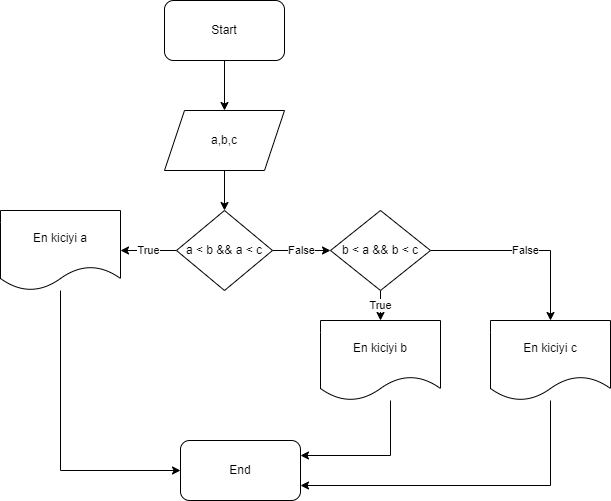

The diagram above was exported from draw.io. Its source (the exported page's mxGraphModel, read from the mxfile embedded in the PNG):
<mxGraphModel dx="1050" dy="515" grid="1" gridSize="10" guides="1" tooltips="1" connect="1" arrows="1" fold="1" page="1" pageScale="1" pageWidth="827" pageHeight="1169" math="0" shadow="0">
  <root>
    <mxCell id="0" />
    <mxCell id="1" parent="0" />
    <mxCell id="7IwUeOukQILRcbYLrNDr-4" style="edgeStyle=orthogonalEdgeStyle;rounded=0;orthogonalLoop=1;jettySize=auto;html=1;" edge="1" parent="1" source="7IwUeOukQILRcbYLrNDr-1" target="7IwUeOukQILRcbYLrNDr-2">
      <mxGeometry relative="1" as="geometry" />
    </mxCell>
    <mxCell id="7IwUeOukQILRcbYLrNDr-1" value="Start" style="rounded=1;whiteSpace=wrap;html=1;" vertex="1" parent="1">
      <mxGeometry x="354" y="60" width="120" height="60" as="geometry" />
    </mxCell>
    <mxCell id="7IwUeOukQILRcbYLrNDr-10" style="edgeStyle=orthogonalEdgeStyle;rounded=0;orthogonalLoop=1;jettySize=auto;html=1;entryX=0.5;entryY=0;entryDx=0;entryDy=0;" edge="1" parent="1" source="7IwUeOukQILRcbYLrNDr-2" target="7IwUeOukQILRcbYLrNDr-5">
      <mxGeometry relative="1" as="geometry" />
    </mxCell>
    <mxCell id="7IwUeOukQILRcbYLrNDr-2" value="a,b,c" style="shape=parallelogram;perimeter=parallelogramPerimeter;whiteSpace=wrap;html=1;fixedSize=1;" vertex="1" parent="1">
      <mxGeometry x="354" y="170" width="120" height="60" as="geometry" />
    </mxCell>
    <mxCell id="7IwUeOukQILRcbYLrNDr-8" value="True" style="edgeStyle=orthogonalEdgeStyle;rounded=0;orthogonalLoop=1;jettySize=auto;html=1;" edge="1" parent="1" source="7IwUeOukQILRcbYLrNDr-5" target="7IwUeOukQILRcbYLrNDr-7">
      <mxGeometry relative="1" as="geometry">
        <Array as="points">
          <mxPoint x="340" y="310" />
          <mxPoint x="340" y="310" />
        </Array>
      </mxGeometry>
    </mxCell>
    <mxCell id="7IwUeOukQILRcbYLrNDr-11" value="False" style="edgeStyle=orthogonalEdgeStyle;rounded=0;orthogonalLoop=1;jettySize=auto;html=1;entryX=0;entryY=0.5;entryDx=0;entryDy=0;" edge="1" parent="1" source="7IwUeOukQILRcbYLrNDr-5" target="7IwUeOukQILRcbYLrNDr-9">
      <mxGeometry relative="1" as="geometry" />
    </mxCell>
    <mxCell id="7IwUeOukQILRcbYLrNDr-5" value="a &amp;lt; b &amp;amp;&amp;amp; a &amp;lt; c" style="rhombus;whiteSpace=wrap;html=1;" vertex="1" parent="1">
      <mxGeometry x="366" y="270" width="96" height="80" as="geometry" />
    </mxCell>
    <mxCell id="7IwUeOukQILRcbYLrNDr-18" style="edgeStyle=orthogonalEdgeStyle;rounded=0;orthogonalLoop=1;jettySize=auto;html=1;entryX=0;entryY=0.5;entryDx=0;entryDy=0;" edge="1" parent="1" source="7IwUeOukQILRcbYLrNDr-7" target="7IwUeOukQILRcbYLrNDr-17">
      <mxGeometry relative="1" as="geometry">
        <Array as="points">
          <mxPoint x="250" y="530" />
        </Array>
      </mxGeometry>
    </mxCell>
    <mxCell id="7IwUeOukQILRcbYLrNDr-7" value="En kiciyi a" style="shape=document;whiteSpace=wrap;html=1;boundedLbl=1;" vertex="1" parent="1">
      <mxGeometry x="190" y="270" width="120" height="80" as="geometry" />
    </mxCell>
    <mxCell id="7IwUeOukQILRcbYLrNDr-14" value="True" style="edgeStyle=orthogonalEdgeStyle;rounded=0;orthogonalLoop=1;jettySize=auto;html=1;entryX=0.5;entryY=0;entryDx=0;entryDy=0;" edge="1" parent="1" source="7IwUeOukQILRcbYLrNDr-9" target="7IwUeOukQILRcbYLrNDr-13">
      <mxGeometry relative="1" as="geometry" />
    </mxCell>
    <mxCell id="7IwUeOukQILRcbYLrNDr-16" value="False" style="edgeStyle=orthogonalEdgeStyle;rounded=0;orthogonalLoop=1;jettySize=auto;html=1;entryX=0.5;entryY=0;entryDx=0;entryDy=0;" edge="1" parent="1" source="7IwUeOukQILRcbYLrNDr-9" target="7IwUeOukQILRcbYLrNDr-15">
      <mxGeometry relative="1" as="geometry" />
    </mxCell>
    <mxCell id="7IwUeOukQILRcbYLrNDr-9" value="b &amp;lt; a &amp;amp;&amp;amp; b &amp;lt; c" style="rhombus;whiteSpace=wrap;html=1;" vertex="1" parent="1">
      <mxGeometry x="520" y="270" width="100" height="80" as="geometry" />
    </mxCell>
    <mxCell id="7IwUeOukQILRcbYLrNDr-20" style="edgeStyle=orthogonalEdgeStyle;rounded=0;orthogonalLoop=1;jettySize=auto;html=1;entryX=1;entryY=0.25;entryDx=0;entryDy=0;" edge="1" parent="1" source="7IwUeOukQILRcbYLrNDr-13" target="7IwUeOukQILRcbYLrNDr-17">
      <mxGeometry relative="1" as="geometry">
        <Array as="points">
          <mxPoint x="580" y="515" />
        </Array>
      </mxGeometry>
    </mxCell>
    <mxCell id="7IwUeOukQILRcbYLrNDr-13" value="En kiciyi b" style="shape=document;whiteSpace=wrap;html=1;boundedLbl=1;" vertex="1" parent="1">
      <mxGeometry x="510" y="380" width="120" height="80" as="geometry" />
    </mxCell>
    <mxCell id="7IwUeOukQILRcbYLrNDr-21" style="edgeStyle=orthogonalEdgeStyle;rounded=0;orthogonalLoop=1;jettySize=auto;html=1;entryX=1;entryY=0.75;entryDx=0;entryDy=0;" edge="1" parent="1" source="7IwUeOukQILRcbYLrNDr-15" target="7IwUeOukQILRcbYLrNDr-17">
      <mxGeometry relative="1" as="geometry">
        <Array as="points">
          <mxPoint x="740" y="545" />
        </Array>
      </mxGeometry>
    </mxCell>
    <mxCell id="7IwUeOukQILRcbYLrNDr-15" value="En kiciyi c" style="shape=document;whiteSpace=wrap;html=1;boundedLbl=1;" vertex="1" parent="1">
      <mxGeometry x="680" y="380" width="120" height="80" as="geometry" />
    </mxCell>
    <mxCell id="7IwUeOukQILRcbYLrNDr-17" value="End" style="rounded=1;whiteSpace=wrap;html=1;" vertex="1" parent="1">
      <mxGeometry x="370" y="500" width="120" height="60" as="geometry" />
    </mxCell>
  </root>
</mxGraphModel>